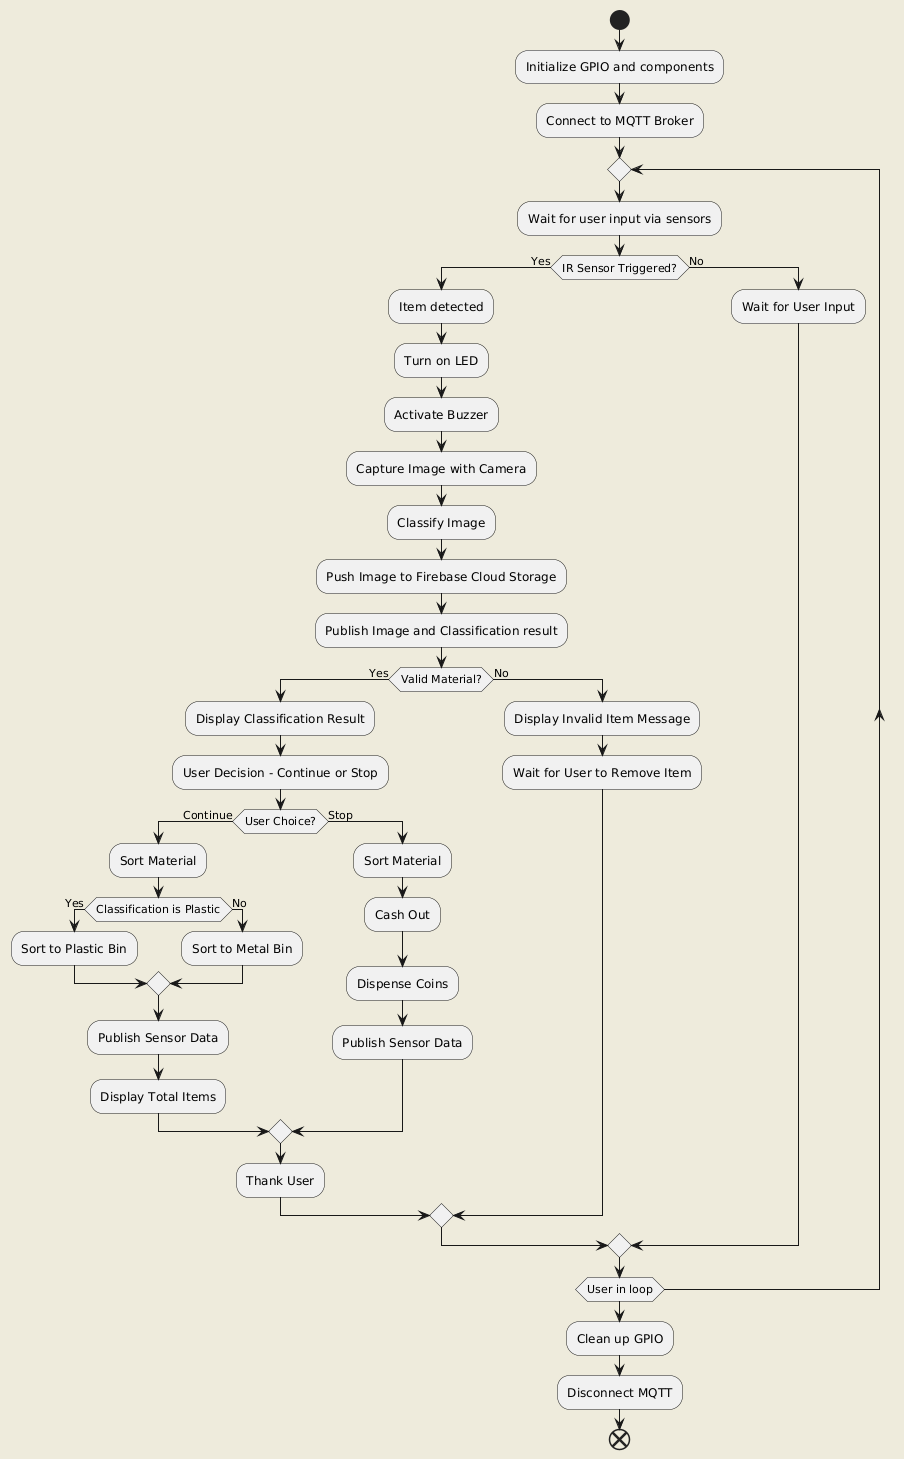

The diagram above was rendered by PlantUML. Its source (embedded in the PNG):
@startuml
skinparam backgroundColor #EEEBDC

start
:Initialize GPIO and components;
:Connect to MQTT Broker;

repeat
    :Wait for user input via sensors;
    if (IR Sensor Triggered?) then (Yes)
        :Item detected;
        :Turn on LED;
        :Activate Buzzer;
        :Capture Image with Camera;
        :Classify Image;
        :Push Image to Firebase Cloud Storage;
        :Publish Image and Classification result;
        if (Valid Material?) then (Yes)
            :Display Classification Result;
            :User Decision - Continue or Stop;
            if (User Choice?) then (Continue)
                :Sort Material;
                if (Classification is Plastic) then (Yes)
                    :Sort to Plastic Bin;
                else (No)
                    :Sort to Metal Bin;
                endif
                :Publish Sensor Data;
                :Display Total Items;
            else (Stop)
                :Sort Material;
                :Cash Out;
                :Dispense Coins;
                :Publish Sensor Data;
            endif
                :Thank User;
        else (No)
            :Display Invalid Item Message;
            :Wait for User to Remove Item;
        endif
    else (No)
        :Wait for User Input;
    endif
repeat while (User in loop)

:Clean up GPIO;
:Disconnect MQTT;
end
@enduml